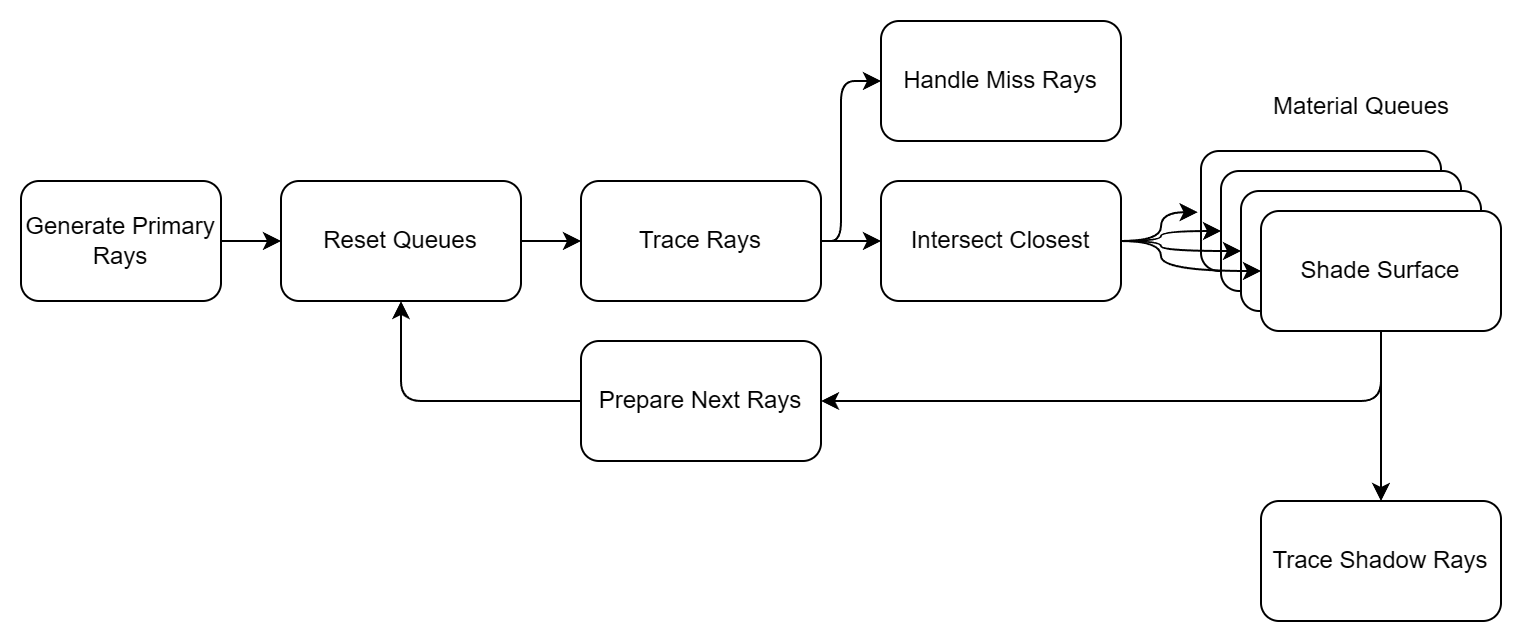

The diagram above was exported from draw.io. Its source (the exported page's mxGraphModel, read from the mxfile embedded in the PNG):
<mxGraphModel dx="816" dy="444" grid="1" gridSize="10" guides="1" tooltips="1" connect="1" arrows="1" fold="1" page="1" pageScale="1" pageWidth="827" pageHeight="1169" math="0" shadow="0">
  <root>
    <mxCell id="0" />
    <mxCell id="1" parent="0" />
    <mxCell id="w07CXrlNC2JROw4eqyNi-17" style="edgeStyle=orthogonalEdgeStyle;rounded=1;orthogonalLoop=1;jettySize=auto;html=1;entryX=0;entryY=0.5;entryDx=0;entryDy=0;" parent="1" source="w07CXrlNC2JROw4eqyNi-1" target="w07CXrlNC2JROw4eqyNi-9" edge="1">
      <mxGeometry relative="1" as="geometry" />
    </mxCell>
    <mxCell id="w07CXrlNC2JROw4eqyNi-1" value="Generate Primary Rays" style="rounded=1;whiteSpace=wrap;html=1;labelBackgroundColor=none;" parent="1" vertex="1">
      <mxGeometry x="20" y="100" width="100" height="60" as="geometry" />
    </mxCell>
    <mxCell id="w07CXrlNC2JROw4eqyNi-31" style="edgeStyle=orthogonalEdgeStyle;rounded=1;orthogonalLoop=1;jettySize=auto;html=1;entryX=0;entryY=0.5;entryDx=0;entryDy=0;" parent="1" source="w07CXrlNC2JROw4eqyNi-3" target="w07CXrlNC2JROw4eqyNi-4" edge="1">
      <mxGeometry relative="1" as="geometry">
        <Array as="points">
          <mxPoint x="430" y="130" />
          <mxPoint x="430" y="50" />
        </Array>
      </mxGeometry>
    </mxCell>
    <mxCell id="w07CXrlNC2JROw4eqyNi-32" style="edgeStyle=orthogonalEdgeStyle;rounded=1;orthogonalLoop=1;jettySize=auto;html=1;entryX=0;entryY=0.5;entryDx=0;entryDy=0;" parent="1" source="w07CXrlNC2JROw4eqyNi-3" target="w07CXrlNC2JROw4eqyNi-5" edge="1">
      <mxGeometry relative="1" as="geometry" />
    </mxCell>
    <mxCell id="w07CXrlNC2JROw4eqyNi-3" value="Trace Rays" style="rounded=1;whiteSpace=wrap;html=1;labelBackgroundColor=none;" parent="1" vertex="1">
      <mxGeometry x="300" y="100" width="120" height="60" as="geometry" />
    </mxCell>
    <mxCell id="w07CXrlNC2JROw4eqyNi-4" value="Handle Miss Rays" style="rounded=1;whiteSpace=wrap;html=1;labelBackgroundColor=none;" parent="1" vertex="1">
      <mxGeometry x="450" y="20" width="120" height="60" as="geometry" />
    </mxCell>
    <mxCell id="w07CXrlNC2JROw4eqyNi-5" value="Intersect Closest" style="rounded=1;whiteSpace=wrap;html=1;labelBackgroundColor=none;" parent="1" vertex="1">
      <mxGeometry x="450" y="100" width="120" height="60" as="geometry" />
    </mxCell>
    <mxCell id="w07CXrlNC2JROw4eqyNi-18" style="edgeStyle=orthogonalEdgeStyle;rounded=1;orthogonalLoop=1;jettySize=auto;html=1;entryX=0;entryY=0.5;entryDx=0;entryDy=0;" parent="1" source="w07CXrlNC2JROw4eqyNi-9" target="w07CXrlNC2JROw4eqyNi-3" edge="1">
      <mxGeometry relative="1" as="geometry" />
    </mxCell>
    <mxCell id="w07CXrlNC2JROw4eqyNi-9" value="Reset Queues" style="rounded=1;whiteSpace=wrap;html=1;labelBackgroundColor=none;" parent="1" vertex="1">
      <mxGeometry x="150" y="100" width="120" height="60" as="geometry" />
    </mxCell>
    <mxCell id="w07CXrlNC2JROw4eqyNi-23" value="Trace Shadow Rays" style="rounded=1;whiteSpace=wrap;html=1;labelBackgroundColor=none;" parent="1" vertex="1">
      <mxGeometry x="640" y="260" width="120" height="60" as="geometry" />
    </mxCell>
    <mxCell id="w07CXrlNC2JROw4eqyNi-35" style="edgeStyle=orthogonalEdgeStyle;rounded=1;orthogonalLoop=1;jettySize=auto;html=1;entryX=0.5;entryY=1;entryDx=0;entryDy=0;" parent="1" source="w07CXrlNC2JROw4eqyNi-34" target="w07CXrlNC2JROw4eqyNi-9" edge="1">
      <mxGeometry relative="1" as="geometry" />
    </mxCell>
    <mxCell id="w07CXrlNC2JROw4eqyNi-34" value="Prepare Next Rays" style="rounded=1;whiteSpace=wrap;html=1;labelBackgroundColor=none;" parent="1" vertex="1">
      <mxGeometry x="300" y="180" width="120" height="60" as="geometry" />
    </mxCell>
    <mxCell id="HZfoykhX7SKLFPhV-mfi-20" style="edgeStyle=orthogonalEdgeStyle;rounded=1;orthogonalLoop=1;jettySize=auto;html=1;entryX=0.5;entryY=0;entryDx=0;entryDy=0;curved=0;" parent="1" source="w07CXrlNC2JROw4eqyNi-43" target="w07CXrlNC2JROw4eqyNi-23" edge="1">
      <mxGeometry relative="1" as="geometry" />
    </mxCell>
    <mxCell id="HZfoykhX7SKLFPhV-mfi-21" style="edgeStyle=orthogonalEdgeStyle;rounded=1;orthogonalLoop=1;jettySize=auto;html=1;entryX=1;entryY=0.5;entryDx=0;entryDy=0;curved=0;" parent="1" source="w07CXrlNC2JROw4eqyNi-43" target="w07CXrlNC2JROw4eqyNi-34" edge="1">
      <mxGeometry relative="1" as="geometry">
        <Array as="points">
          <mxPoint x="700" y="210" />
        </Array>
      </mxGeometry>
    </mxCell>
    <mxCell id="w07CXrlNC2JROw4eqyNi-40" value="Shade Surface" style="rounded=1;whiteSpace=wrap;html=1;labelBackgroundColor=none;" parent="1" vertex="1">
      <mxGeometry x="610" y="85" width="120" height="60" as="geometry" />
    </mxCell>
    <mxCell id="w07CXrlNC2JROw4eqyNi-41" value="Shade Surface" style="rounded=1;whiteSpace=wrap;html=1;labelBackgroundColor=none;" parent="1" vertex="1">
      <mxGeometry x="620" y="95" width="120" height="60" as="geometry" />
    </mxCell>
    <mxCell id="w07CXrlNC2JROw4eqyNi-42" value="Shade Surface" style="rounded=1;whiteSpace=wrap;html=1;labelBackgroundColor=none;" parent="1" vertex="1">
      <mxGeometry x="630" y="105" width="120" height="60" as="geometry" />
    </mxCell>
    <mxCell id="w07CXrlNC2JROw4eqyNi-43" value="Shade Surface" style="rounded=1;whiteSpace=wrap;html=1;labelBackgroundColor=none;" parent="1" vertex="1">
      <mxGeometry x="640" y="115" width="120" height="60" as="geometry" />
    </mxCell>
    <mxCell id="HZfoykhX7SKLFPhV-mfi-25" style="edgeStyle=orthogonalEdgeStyle;rounded=0;orthogonalLoop=1;jettySize=auto;html=1;entryX=0;entryY=0.5;entryDx=0;entryDy=0;curved=1;" parent="1" source="w07CXrlNC2JROw4eqyNi-5" target="w07CXrlNC2JROw4eqyNi-41" edge="1">
      <mxGeometry relative="1" as="geometry">
        <Array as="points">
          <mxPoint x="590" y="130" />
          <mxPoint x="590" y="125" />
        </Array>
      </mxGeometry>
    </mxCell>
    <mxCell id="HZfoykhX7SKLFPhV-mfi-26" style="edgeStyle=orthogonalEdgeStyle;rounded=0;orthogonalLoop=1;jettySize=auto;html=1;entryX=0;entryY=0.5;entryDx=0;entryDy=0;curved=1;" parent="1" source="w07CXrlNC2JROw4eqyNi-5" target="w07CXrlNC2JROw4eqyNi-42" edge="1">
      <mxGeometry relative="1" as="geometry">
        <Array as="points">
          <mxPoint x="590" y="130" />
          <mxPoint x="590" y="135" />
        </Array>
      </mxGeometry>
    </mxCell>
    <mxCell id="HZfoykhX7SKLFPhV-mfi-27" style="edgeStyle=orthogonalEdgeStyle;rounded=0;orthogonalLoop=1;jettySize=auto;html=1;entryX=0;entryY=0.5;entryDx=0;entryDy=0;curved=1;" parent="1" source="w07CXrlNC2JROw4eqyNi-5" target="w07CXrlNC2JROw4eqyNi-43" edge="1">
      <mxGeometry relative="1" as="geometry">
        <Array as="points">
          <mxPoint x="590" y="130" />
          <mxPoint x="590" y="145" />
        </Array>
      </mxGeometry>
    </mxCell>
    <mxCell id="HZfoykhX7SKLFPhV-mfi-23" style="edgeStyle=orthogonalEdgeStyle;rounded=0;orthogonalLoop=1;jettySize=auto;html=1;entryX=-0.014;entryY=0.51;entryDx=0;entryDy=0;entryPerimeter=0;curved=1;" parent="1" source="w07CXrlNC2JROw4eqyNi-5" target="w07CXrlNC2JROw4eqyNi-40" edge="1">
      <mxGeometry relative="1" as="geometry" />
    </mxCell>
    <mxCell id="fzRmUbUja3qt9Dr2BOrO-1" value="Material Queues" style="text;html=1;align=center;verticalAlign=middle;resizable=0;points=[];autosize=1;strokeColor=none;fillColor=none;" vertex="1" parent="1">
      <mxGeometry x="635" y="48" width="110" height="30" as="geometry" />
    </mxCell>
  </root>
</mxGraphModel>